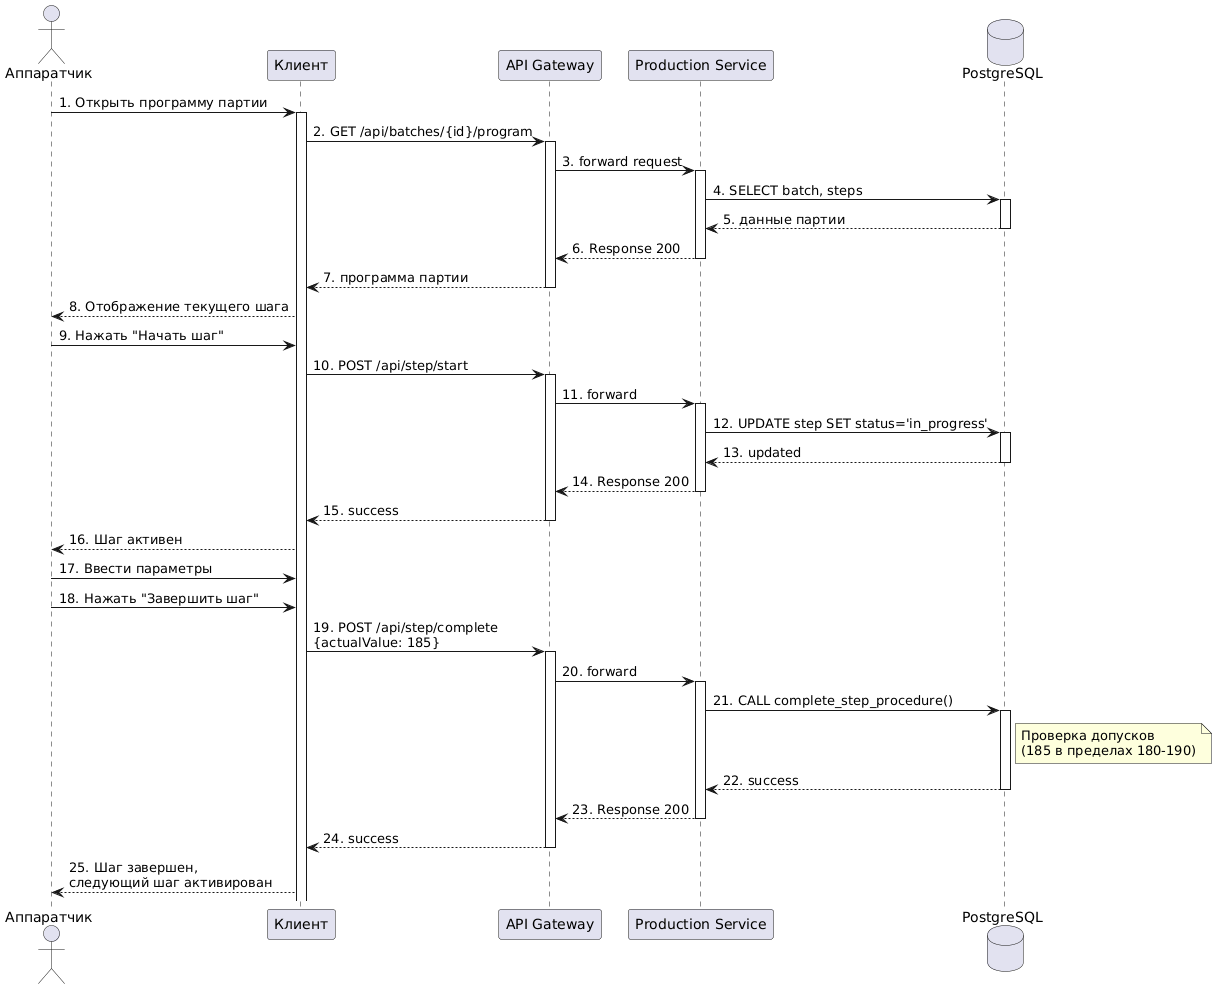

The diagram above was rendered by PlantUML. Its source (embedded in the PNG):
@startuml
' Sequence Diagram - Выполнение шага аппаратчиком
actor "Аппаратчик" as Operator
participant "Клиент" as Client
participant "API Gateway" as Gateway
participant "Production Service" as Service
database "PostgreSQL" as DB

Operator -> Client: 1. Открыть программу партии
activate Client

Client -> Gateway: 2. GET /api/batches/{id}/program
activate Gateway
Gateway -> Service: 3. forward request
activate Service

Service -> DB: 4. SELECT batch, steps
activate DB
DB --> Service: 5. данные партии
deactivate DB

Service --> Gateway: 6. Response 200
deactivate Service
Gateway --> Client: 7. программа партии
deactivate Gateway

Client --> Operator: 8. Отображение текущего шага

Operator -> Client: 9. Нажать "Начать шаг"
Client -> Gateway: 10. POST /api/step/start
activate Gateway
Gateway -> Service: 11. forward
activate Service

Service -> DB: 12. UPDATE step SET status='in_progress'
activate DB
DB --> Service: 13. updated
deactivate DB

Service --> Gateway: 14. Response 200
deactivate Service
Gateway --> Client: 15. success
deactivate Gateway

Client --> Operator: 16. Шаг активен

Operator -> Client: 17. Ввести параметры
Operator -> Client: 18. Нажать "Завершить шаг"

Client -> Gateway: 19. POST /api/step/complete\n{actualValue: 185}
activate Gateway
Gateway -> Service: 20. forward
activate Service

Service -> DB: 21. CALL complete_step_procedure()
activate DB
note right of DB: Проверка допусков\n(185 в пределах 180-190)
DB --> Service: 22. success
deactivate DB

Service --> Gateway: 23. Response 200
deactivate Service
Gateway --> Client: 24. success
deactivate Gateway

Client --> Operator: 25. Шаг завершен,\nследующий шаг активирован
@enduml